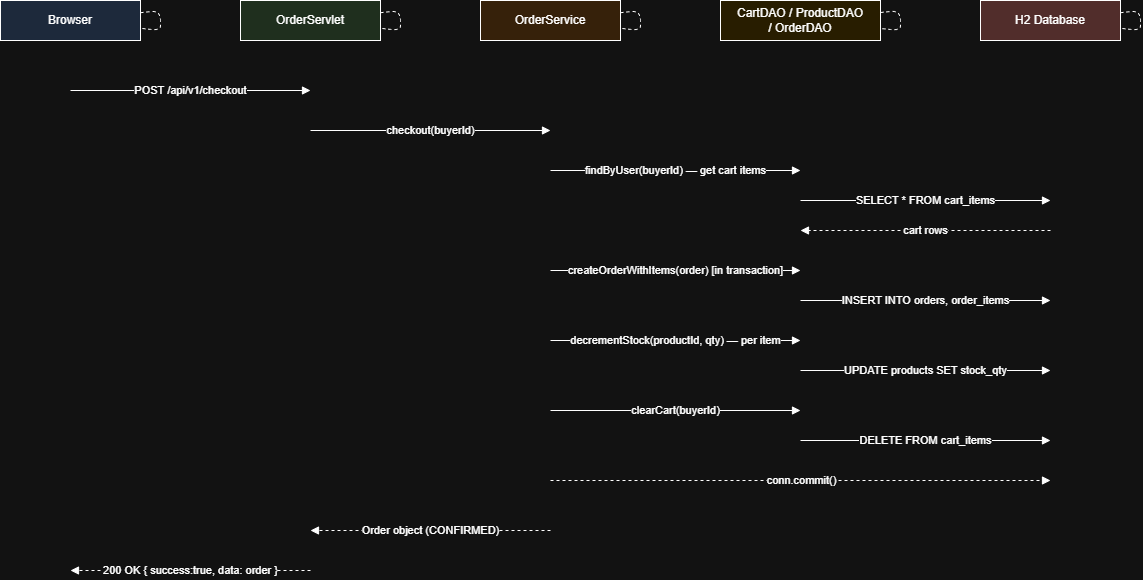

The diagram above was exported from draw.io. Its source (the exported page's mxGraphModel, read from the mxfile embedded in the PNG):
<mxGraphModel dx="1373" dy="749" grid="1" gridSize="10" guides="1" tooltips="1" connect="1" arrows="1" fold="1" page="1" pageScale="1" pageWidth="827" pageHeight="1169" math="0" shadow="0">
  <root>
    <mxCell id="0" />
    <mxCell id="1" parent="0" />
    <mxCell id="a1" parent="1" style="rounded=0;whiteSpace=wrap;html=1;fillColor=#dae8fc;" value="Browser" vertex="1">
      <mxGeometry height="40" width="140" x="40" y="40" as="geometry" />
    </mxCell>
    <mxCell id="a2" parent="1" style="rounded=0;whiteSpace=wrap;html=1;fillColor=#d5e8d4;" value="OrderServlet" vertex="1">
      <mxGeometry height="40" width="140" x="280" y="40" as="geometry" />
    </mxCell>
    <mxCell id="a3" parent="1" style="rounded=0;whiteSpace=wrap;html=1;fillColor=#ffe6cc;" value="OrderService" vertex="1">
      <mxGeometry height="40" width="140" x="520" y="40" as="geometry" />
    </mxCell>
    <mxCell id="a4" parent="1" style="rounded=0;whiteSpace=wrap;html=1;fillColor=#fff2cc;" value="CartDAO / ProductDAO&#10;/ OrderDAO" vertex="1">
      <mxGeometry height="40" width="160" x="760" y="40" as="geometry" />
    </mxCell>
    <mxCell id="a5" parent="1" style="rounded=0;whiteSpace=wrap;html=1;fillColor=#f8cecc;" value="H2 Database" vertex="1">
      <mxGeometry height="40" width="140" x="1020" y="40" as="geometry" />
    </mxCell>
    <mxCell id="l1" edge="1" parent="1" source="a1" style="endArrow=none;dashed=1;html=1;" target="a1" value="">
      <mxGeometry relative="1" as="geometry">
        <mxPoint x="110" y="100" as="sourcePoint" />
        <mxPoint x="110" y="800" as="targetPoint" />
      </mxGeometry>
    </mxCell>
    <mxCell id="l2" edge="1" parent="1" source="a2" style="endArrow=none;dashed=1;html=1;" target="a2">
      <mxGeometry relative="1" as="geometry">
        <mxPoint x="350" y="100" as="sourcePoint" />
        <mxPoint x="350" y="800" as="targetPoint" />
      </mxGeometry>
    </mxCell>
    <mxCell id="l3" edge="1" parent="1" source="a3" style="endArrow=none;dashed=1;html=1;" target="a3">
      <mxGeometry relative="1" as="geometry">
        <mxPoint x="590" y="100" as="sourcePoint" />
        <mxPoint x="590" y="800" as="targetPoint" />
      </mxGeometry>
    </mxCell>
    <mxCell id="l4" edge="1" parent="1" source="a4" style="endArrow=none;dashed=1;html=1;" target="a4">
      <mxGeometry relative="1" as="geometry">
        <mxPoint x="840" y="100" as="sourcePoint" />
        <mxPoint x="840" y="800" as="targetPoint" />
      </mxGeometry>
    </mxCell>
    <mxCell id="l5" edge="1" parent="1" source="a5" style="endArrow=none;dashed=1;html=1;" target="a5">
      <mxGeometry relative="1" as="geometry">
        <mxPoint x="1090" y="100" as="sourcePoint" />
        <mxPoint x="1090" y="800" as="targetPoint" />
      </mxGeometry>
    </mxCell>
    <mxCell id="m1" edge="1" parent="1" style="html=1;endArrow=block;" value="POST /api/v1/checkout">
      <mxGeometry relative="1" as="geometry">
        <mxPoint x="110" y="130" as="sourcePoint" />
        <mxPoint x="350" y="130" as="targetPoint" />
      </mxGeometry>
    </mxCell>
    <mxCell id="m2" edge="1" parent="1" style="html=1;endArrow=block;" value="checkout(buyerId)">
      <mxGeometry relative="1" as="geometry">
        <mxPoint x="350" y="170" as="sourcePoint" />
        <mxPoint x="590" y="170" as="targetPoint" />
      </mxGeometry>
    </mxCell>
    <mxCell id="m3" edge="1" parent="1" style="html=1;endArrow=block;" value="findByUser(buyerId) — get cart items">
      <mxGeometry relative="1" as="geometry">
        <mxPoint x="590" y="210" as="sourcePoint" />
        <mxPoint x="840" y="210" as="targetPoint" />
      </mxGeometry>
    </mxCell>
    <mxCell id="m4" edge="1" parent="1" style="html=1;endArrow=block;" value="SELECT * FROM cart_items">
      <mxGeometry relative="1" as="geometry">
        <mxPoint x="840" y="240" as="sourcePoint" />
        <mxPoint x="1090" y="240" as="targetPoint" />
      </mxGeometry>
    </mxCell>
    <mxCell id="m5" edge="1" parent="1" style="html=1;endArrow=block;dashed=1;" value="cart rows">
      <mxGeometry relative="1" as="geometry">
        <mxPoint x="1090" y="270" as="sourcePoint" />
        <mxPoint x="840" y="270" as="targetPoint" />
      </mxGeometry>
    </mxCell>
    <mxCell id="m6" edge="1" parent="1" style="html=1;endArrow=block;" value="createOrderWithItems(order) [in transaction]">
      <mxGeometry relative="1" as="geometry">
        <mxPoint x="590" y="310" as="sourcePoint" />
        <mxPoint x="840" y="310" as="targetPoint" />
      </mxGeometry>
    </mxCell>
    <mxCell id="m7" edge="1" parent="1" style="html=1;endArrow=block;" value="INSERT INTO orders, order_items">
      <mxGeometry relative="1" as="geometry">
        <mxPoint x="840" y="340" as="sourcePoint" />
        <mxPoint x="1090" y="340" as="targetPoint" />
      </mxGeometry>
    </mxCell>
    <mxCell id="m8" edge="1" parent="1" style="html=1;endArrow=block;" value="decrementStock(productId, qty) — per item">
      <mxGeometry relative="1" as="geometry">
        <mxPoint x="590" y="380" as="sourcePoint" />
        <mxPoint x="840" y="380" as="targetPoint" />
      </mxGeometry>
    </mxCell>
    <mxCell id="m9" edge="1" parent="1" style="html=1;endArrow=block;" value="UPDATE products SET stock_qty">
      <mxGeometry relative="1" as="geometry">
        <mxPoint x="840" y="410" as="sourcePoint" />
        <mxPoint x="1090" y="410" as="targetPoint" />
      </mxGeometry>
    </mxCell>
    <mxCell id="m10" edge="1" parent="1" style="html=1;endArrow=block;" value="clearCart(buyerId)">
      <mxGeometry relative="1" as="geometry">
        <mxPoint x="590" y="450" as="sourcePoint" />
        <mxPoint x="840" y="450" as="targetPoint" />
      </mxGeometry>
    </mxCell>
    <mxCell id="m11" edge="1" parent="1" style="html=1;endArrow=block;" value="DELETE FROM cart_items">
      <mxGeometry relative="1" as="geometry">
        <mxPoint x="840" y="480" as="sourcePoint" />
        <mxPoint x="1090" y="480" as="targetPoint" />
      </mxGeometry>
    </mxCell>
    <mxCell id="m12" edge="1" parent="1" style="html=1;endArrow=block;dashed=1;" value="conn.commit()">
      <mxGeometry relative="1" as="geometry">
        <mxPoint x="590" y="520" as="sourcePoint" />
        <mxPoint x="1090" y="520" as="targetPoint" />
      </mxGeometry>
    </mxCell>
    <mxCell id="m13" edge="1" parent="1" style="html=1;endArrow=block;dashed=1;" value="Order object (CONFIRMED)">
      <mxGeometry relative="1" as="geometry">
        <mxPoint x="590" y="570" as="sourcePoint" />
        <mxPoint x="350" y="570" as="targetPoint" />
      </mxGeometry>
    </mxCell>
    <mxCell id="m14" edge="1" parent="1" style="html=1;endArrow=block;dashed=1;" value="200 OK { success:true, data: order }">
      <mxGeometry relative="1" as="geometry">
        <mxPoint x="350" y="610" as="sourcePoint" />
        <mxPoint x="110" y="610" as="targetPoint" />
      </mxGeometry>
    </mxCell>
  </root>
</mxGraphModel>